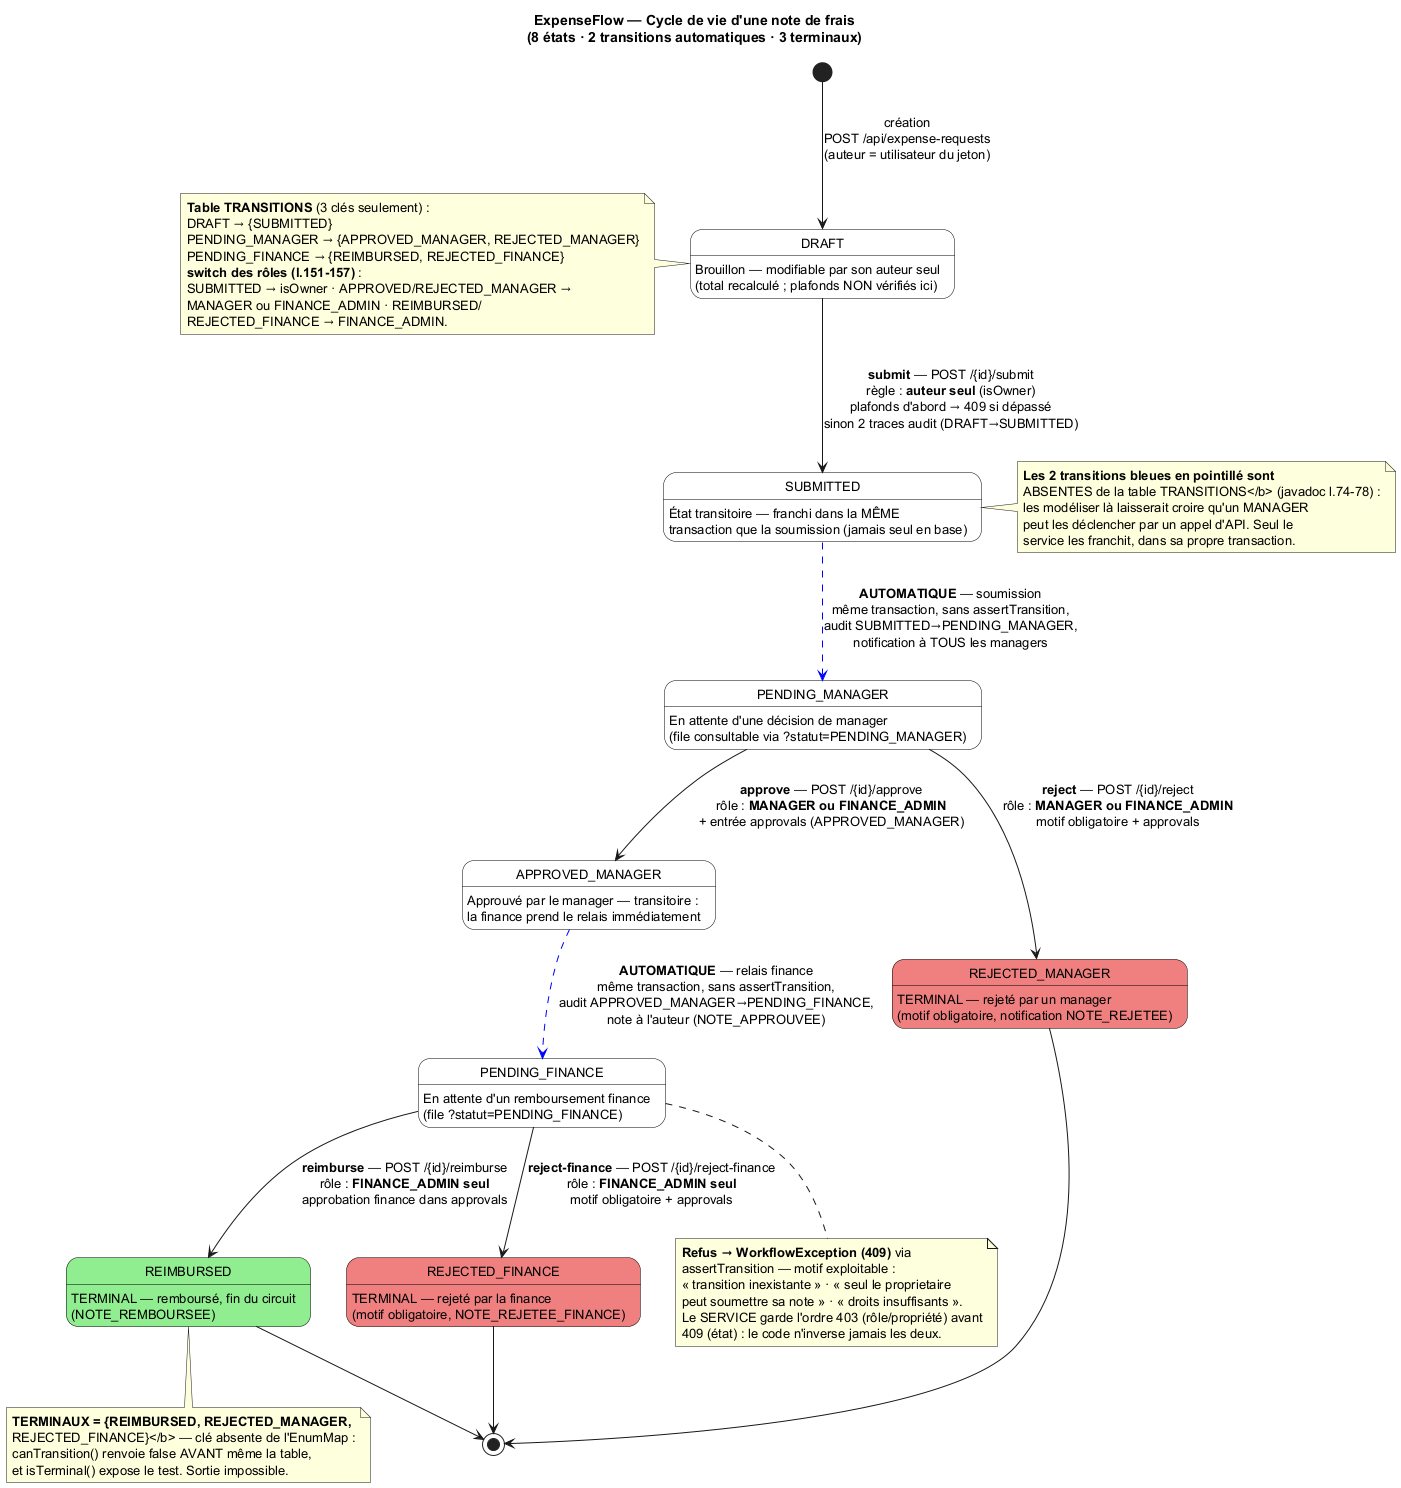

The diagram above was rendered by PlantUML. Its source (embedded in the PNG):
@startuml state-machine
' ============================================================
' ExpenseFlow — Diagramme de machine à états
' Sources vérifiées :
'   entity/enums/ExpenseStatus.java   — 8 valeurs EXACTES
'   workflow/ExpenseWorkflow.java     — TRANSITIONS (EnumMap),
'     canTransition (switch des rôles, l.151-157), TERMINAUX,
'     assertTransition → WorkflowException (409), isTerminal
'   service/ExpenseRequestService.java — les 5 méthodes de
'     transition + les 2 sauts système (l.516 et l.567)
' ============================================================

title ExpenseFlow — Cycle de vie d'une note de frais\n(8 états · 2 transitions automatiques · 3 terminaux)

skinparam state {
  BackgroundColor White
  BorderColor Black
  FontSize 13
}

[*] --> DRAFT : création\nPOST /api/expense-requests\n(auteur = utilisateur du jeton)

' ---------- Les 8 états (ExpenseStatus.java) ----------

state DRAFT : Brouillon — modifiable par son auteur seul\n(total recalculé ; plafonds NON vérifiés ici)

state SUBMITTED : État transitoire — franchi dans la MÊME\ntransaction que la soumission (jamais seul en base)

state PENDING_MANAGER : En attente d'une décision de manager\n(file consultable via ?statut=PENDING_MANAGER)

state APPROVED_MANAGER : Approuvé par le manager — transitoire :\nla finance prend le relais immédiatement

state REJECTED_MANAGER #LightCoral : TERMINAL — rejeté par un manager\n(motif obligatoire, notification NOTE_REJETEE)

state PENDING_FINANCE : En attente d'un remboursement finance\n(file ?statut=PENDING_FINANCE)

state REIMBURSED #LightGreen : TERMINAL — remboursé, fin du circuit\n(NOTE_REMBOURSEE)

state REJECTED_FINANCE #LightCoral : TERMINAL — rejeté par la finance\n(motif obligatoire, NOTE_REJETEE_FINANCE)

' ---------- Transitions pilotées par l'API (5, via assertTransition) ----------

DRAFT --> SUBMITTED : <b>submit</b> — POST /{id}/submit\nrègle : <b>auteur seul</b> (isOwner)\nplafonds d'abord → 409 si dépassé\nsinon 2 traces audit (DRAFT→SUBMITTED)

PENDING_MANAGER --> APPROVED_MANAGER : <b>approve</b> — POST /{id}/approve\nrôle : <b>MANAGER ou FINANCE_ADMIN</b>\n+ entrée approvals (APPROVED_MANAGER)

PENDING_MANAGER --> REJECTED_MANAGER : <b>reject</b> — POST /{id}/reject\nrôle : <b>MANAGER ou FINANCE_ADMIN</b>\nmotif obligatoire + approvals

PENDING_FINANCE --> REIMBURSED : <b>reimburse</b> — POST /{id}/reimburse\nrôle : <b>FINANCE_ADMIN seul</b>\napprobation finance dans approvals

PENDING_FINANCE --> REJECTED_FINANCE : <b>reject-finance</b> — POST /{id}/reject-finance\nrôle : <b>FINANCE_ADMIN seul</b>\nmotif obligatoire + approvals

' ---------- Les 2 transitions AUTOMATIQUES (système, jamais d'API) ----------

SUBMITTED -[#Blue,dashed]-> PENDING_MANAGER : <b>AUTOMATIQUE</b> — soumission\nmême transaction, sans assertTransition,\naudit SUBMITTED→PENDING_MANAGER,\nnotification à TOUS les managers

APPROVED_MANAGER -[#Blue,dashed]-> PENDING_FINANCE : <b>AUTOMATIQUE</b> — relais finance\nmême transaction, sans assertTransition,\naudit APPROVED_MANAGER→PENDING_FINANCE,\nnote à l'auteur (NOTE_APPROUVEE)

' ---------- États terminaux ----------

REIMBURSED --> [*]
REJECTED_MANAGER --> [*]
REJECTED_FINANCE --> [*]

' ---------- Notes de règles ( ExpenseWorkflow.java ) ----------

note right of SUBMITTED
  <b>Les 2 transitions bleues en pointillé sont
  ABSENTES de la table TRANSITIONS</b> (javadoc l.74-78) :
  les modéliser là laisserait croire qu'un MANAGER
  peut les déclencher par un appel d'API. Seul le
  service les franchit, dans sa propre transaction.
end note

note bottom of REIMBURSED
  <b>TERMINAUX = {REIMBURSED, REJECTED_MANAGER,
  REJECTED_FINANCE}</b> — clé absente de l'EnumMap :
  canTransition() renvoie false AVANT même la table,
  et isTerminal() expose le test. Sortie impossible.
end note

note left of DRAFT
  <b>Table TRANSITIONS</b> (3 clés seulement) :
  DRAFT → {SUBMITTED}
  PENDING_MANAGER → {APPROVED_MANAGER, REJECTED_MANAGER}
  PENDING_FINANCE → {REIMBURSED, REJECTED_FINANCE}
  <b>switch des rôles (l.151-157)</b> :
  SUBMITTED → isOwner · APPROVED/REJECTED_MANAGER →
  MANAGER ou FINANCE_ADMIN · REIMBURSED/
  REJECTED_FINANCE → FINANCE_ADMIN.
end note

note bottom of PENDING_FINANCE
  <b>Refus → WorkflowException (409)</b> via
  assertTransition — motif exploitable :
  « transition inexistante » · « seul le proprietaire
  peut soumettre sa note » · « droits insuffisants ».
  Le SERVICE garde l'ordre 403 (rôle/propriété) avant
  409 (état) : le code n'inverse jamais les deux.
end note

@enduml